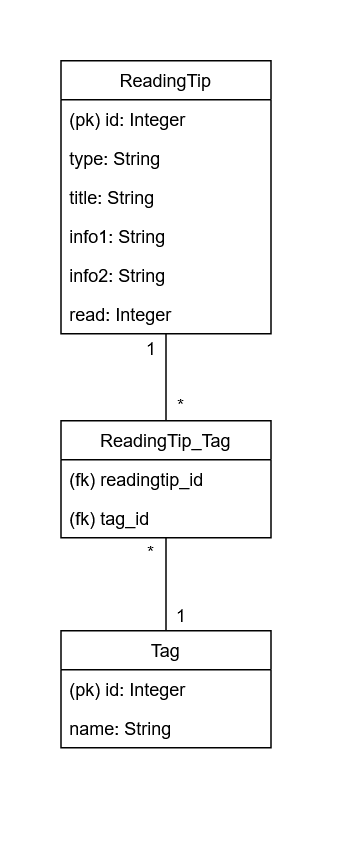

The diagram above was exported from draw.io. Its source (the exported page's mxGraphModel, read from the mxfile embedded in the PNG):
<mxGraphModel dx="1138" dy="610" grid="1" gridSize="10" guides="1" tooltips="1" connect="1" arrows="1" fold="1" page="1" pageScale="1" pageWidth="827" pageHeight="1169" math="0" shadow="0">
  <root>
    <mxCell id="0" />
    <mxCell id="1" parent="0" />
    <mxCell id="T_Mf_RW1HH-hDOVrFIpY-19" style="edgeStyle=orthogonalEdgeStyle;rounded=0;orthogonalLoop=1;jettySize=auto;html=1;entryX=0.5;entryY=0;entryDx=0;entryDy=0;endArrow=none;endFill=0;" edge="1" parent="1" source="T_Mf_RW1HH-hDOVrFIpY-1" target="T_Mf_RW1HH-hDOVrFIpY-16">
      <mxGeometry relative="1" as="geometry" />
    </mxCell>
    <mxCell id="T_Mf_RW1HH-hDOVrFIpY-1" value="ReadingTip" style="swimlane;fontStyle=0;childLayout=stackLayout;horizontal=1;startSize=26;fillColor=none;horizontalStack=0;resizeParent=1;resizeParentMax=0;resizeLast=0;collapsible=1;marginBottom=0;" vertex="1" parent="1">
      <mxGeometry x="350" y="290" width="140" height="182" as="geometry" />
    </mxCell>
    <mxCell id="T_Mf_RW1HH-hDOVrFIpY-2" value="(pk) id: Integer" style="text;strokeColor=none;fillColor=none;align=left;verticalAlign=top;spacingLeft=4;spacingRight=4;overflow=hidden;rotatable=0;points=[[0,0.5],[1,0.5]];portConstraint=eastwest;" vertex="1" parent="T_Mf_RW1HH-hDOVrFIpY-1">
      <mxGeometry y="26" width="140" height="26" as="geometry" />
    </mxCell>
    <mxCell id="T_Mf_RW1HH-hDOVrFIpY-3" value="type: String" style="text;strokeColor=none;fillColor=none;align=left;verticalAlign=top;spacingLeft=4;spacingRight=4;overflow=hidden;rotatable=0;points=[[0,0.5],[1,0.5]];portConstraint=eastwest;" vertex="1" parent="T_Mf_RW1HH-hDOVrFIpY-1">
      <mxGeometry y="52" width="140" height="26" as="geometry" />
    </mxCell>
    <mxCell id="T_Mf_RW1HH-hDOVrFIpY-4" value="title: String" style="text;strokeColor=none;fillColor=none;align=left;verticalAlign=top;spacingLeft=4;spacingRight=4;overflow=hidden;rotatable=0;points=[[0,0.5],[1,0.5]];portConstraint=eastwest;" vertex="1" parent="T_Mf_RW1HH-hDOVrFIpY-1">
      <mxGeometry y="78" width="140" height="26" as="geometry" />
    </mxCell>
    <mxCell id="T_Mf_RW1HH-hDOVrFIpY-5" value="info1: String" style="text;strokeColor=none;fillColor=none;align=left;verticalAlign=top;spacingLeft=4;spacingRight=4;overflow=hidden;rotatable=0;points=[[0,0.5],[1,0.5]];portConstraint=eastwest;" vertex="1" parent="T_Mf_RW1HH-hDOVrFIpY-1">
      <mxGeometry y="104" width="140" height="26" as="geometry" />
    </mxCell>
    <mxCell id="T_Mf_RW1HH-hDOVrFIpY-6" value="info2: String" style="text;strokeColor=none;fillColor=none;align=left;verticalAlign=top;spacingLeft=4;spacingRight=4;overflow=hidden;rotatable=0;points=[[0,0.5],[1,0.5]];portConstraint=eastwest;" vertex="1" parent="T_Mf_RW1HH-hDOVrFIpY-1">
      <mxGeometry y="130" width="140" height="26" as="geometry" />
    </mxCell>
    <mxCell id="T_Mf_RW1HH-hDOVrFIpY-7" value="read: Integer&#10;" style="text;strokeColor=none;fillColor=none;align=left;verticalAlign=top;spacingLeft=4;spacingRight=4;overflow=hidden;rotatable=0;points=[[0,0.5],[1,0.5]];portConstraint=eastwest;" vertex="1" parent="T_Mf_RW1HH-hDOVrFIpY-1">
      <mxGeometry y="156" width="140" height="26" as="geometry" />
    </mxCell>
    <mxCell id="T_Mf_RW1HH-hDOVrFIpY-9" value="Tag" style="swimlane;fontStyle=0;childLayout=stackLayout;horizontal=1;startSize=26;fillColor=none;horizontalStack=0;resizeParent=1;resizeParentMax=0;resizeLast=0;collapsible=1;marginBottom=0;" vertex="1" parent="1">
      <mxGeometry x="350" y="670" width="140" height="78" as="geometry" />
    </mxCell>
    <mxCell id="T_Mf_RW1HH-hDOVrFIpY-10" value="(pk) id: Integer" style="text;strokeColor=none;fillColor=none;align=left;verticalAlign=top;spacingLeft=4;spacingRight=4;overflow=hidden;rotatable=0;points=[[0,0.5],[1,0.5]];portConstraint=eastwest;" vertex="1" parent="T_Mf_RW1HH-hDOVrFIpY-9">
      <mxGeometry y="26" width="140" height="26" as="geometry" />
    </mxCell>
    <mxCell id="T_Mf_RW1HH-hDOVrFIpY-11" value="name: String" style="text;strokeColor=none;fillColor=none;align=left;verticalAlign=top;spacingLeft=4;spacingRight=4;overflow=hidden;rotatable=0;points=[[0,0.5],[1,0.5]];portConstraint=eastwest;" vertex="1" parent="T_Mf_RW1HH-hDOVrFIpY-9">
      <mxGeometry y="52" width="140" height="26" as="geometry" />
    </mxCell>
    <mxCell id="T_Mf_RW1HH-hDOVrFIpY-20" style="edgeStyle=orthogonalEdgeStyle;rounded=0;orthogonalLoop=1;jettySize=auto;html=1;entryX=0.5;entryY=0;entryDx=0;entryDy=0;endArrow=none;endFill=0;" edge="1" parent="1" source="T_Mf_RW1HH-hDOVrFIpY-16" target="T_Mf_RW1HH-hDOVrFIpY-9">
      <mxGeometry relative="1" as="geometry" />
    </mxCell>
    <mxCell id="T_Mf_RW1HH-hDOVrFIpY-16" value="ReadingTip_Tag" style="swimlane;fontStyle=0;childLayout=stackLayout;horizontal=1;startSize=26;fillColor=none;horizontalStack=0;resizeParent=1;resizeParentMax=0;resizeLast=0;collapsible=1;marginBottom=0;" vertex="1" parent="1">
      <mxGeometry x="350" y="530" width="140" height="78" as="geometry" />
    </mxCell>
    <mxCell id="T_Mf_RW1HH-hDOVrFIpY-17" value="(fk) readingtip_id" style="text;strokeColor=none;fillColor=none;align=left;verticalAlign=top;spacingLeft=4;spacingRight=4;overflow=hidden;rotatable=0;points=[[0,0.5],[1,0.5]];portConstraint=eastwest;" vertex="1" parent="T_Mf_RW1HH-hDOVrFIpY-16">
      <mxGeometry y="26" width="140" height="26" as="geometry" />
    </mxCell>
    <mxCell id="T_Mf_RW1HH-hDOVrFIpY-18" value="(fk) tag_id" style="text;strokeColor=none;fillColor=none;align=left;verticalAlign=top;spacingLeft=4;spacingRight=4;overflow=hidden;rotatable=0;points=[[0,0.5],[1,0.5]];portConstraint=eastwest;" vertex="1" parent="T_Mf_RW1HH-hDOVrFIpY-16">
      <mxGeometry y="52" width="140" height="26" as="geometry" />
    </mxCell>
    <mxCell id="T_Mf_RW1HH-hDOVrFIpY-21" value="1" style="text;html=1;align=center;verticalAlign=middle;resizable=0;points=[];autosize=1;" vertex="1" parent="1">
      <mxGeometry x="400" y="472" width="20" height="20" as="geometry" />
    </mxCell>
    <mxCell id="T_Mf_RW1HH-hDOVrFIpY-22" value="*" style="text;html=1;align=center;verticalAlign=middle;resizable=0;points=[];autosize=1;" vertex="1" parent="1">
      <mxGeometry x="420" y="510" width="20" height="20" as="geometry" />
    </mxCell>
    <mxCell id="T_Mf_RW1HH-hDOVrFIpY-23" value="1" style="text;html=1;align=center;verticalAlign=middle;resizable=0;points=[];autosize=1;" vertex="1" parent="1">
      <mxGeometry x="420" y="650" width="20" height="20" as="geometry" />
    </mxCell>
    <mxCell id="T_Mf_RW1HH-hDOVrFIpY-24" value="*" style="text;html=1;align=center;verticalAlign=middle;resizable=0;points=[];autosize=1;" vertex="1" parent="1">
      <mxGeometry x="400" y="608" width="20" height="20" as="geometry" />
    </mxCell>
  </root>
</mxGraphModel>